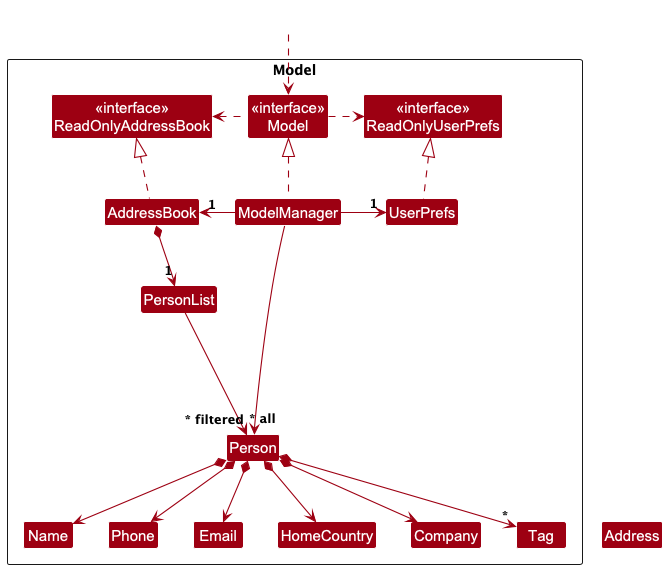

The diagram above was rendered by PlantUML. Its source (embedded in the PNG):
@startuml
!include style.puml
skinparam arrowThickness 1.1
skinparam arrowColor MODEL_COLOR
skinparam classBackgroundColor MODEL_COLOR

Package Model as ModelPackage <<Rectangle>>{
Class "<<interface>>\nReadOnlyAddressBook" as ReadOnlyAddressBook
Class "<<interface>>\nReadOnlyUserPrefs" as ReadOnlyUserPrefs
Class "<<interface>>\nModel" as Model
Class AddressBook
Class ModelManager
Class UserPrefs

Class PersonList
Class Person
Class HomeCountry
Class Company
Class Email
Class Name
Class Phone
Class Tag

Class I #FFFFFF
}

Class HiddenOutside #FFFFFF
HiddenOutside ..> Model

AddressBook .up.|> ReadOnlyAddressBook

ModelManager .up.|> Model
Model .right.> ReadOnlyUserPrefs
Model .left.> ReadOnlyAddressBook
ModelManager -left-> "1" AddressBook
ModelManager -right-> "1" UserPrefs
UserPrefs .up.|> ReadOnlyUserPrefs

AddressBook *--> "1" PersonList
PersonList --> "~* all" Person
Person *--> Name
Person *--> Phone
Person *--> Email
Person *--> HomeCountry
Person *--> Company
Person *--> "*" Tag

Person -[hidden]up--> I
PersonList -[hidden]right-> I

Name -[hidden]right-> Phone
Phone -[hidden]right-> Address
Address -[hidden]right-> Email

ModelManager --> "~* filtered" Person
@enduml